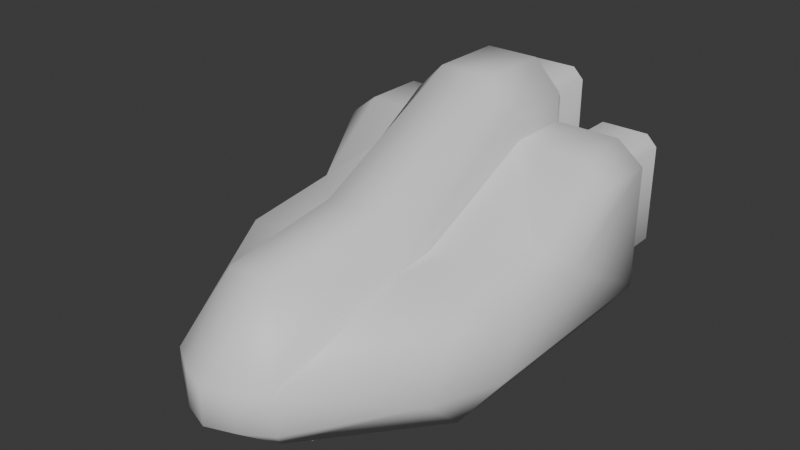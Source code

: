 # Source: f01.blend  (saved by Blender 4.1.24; exported with 4.5.12 LTS)
import bpy
from mathutils import Matrix  # noqa: F401  (used for matrix-valued properties, if any)

bpy.ops.wm.read_factory_settings(use_empty=True)
scene = bpy.context.scene
scene.name = 'Scene'

# ---- collections
col_collection = bpy.data.collections.new('Collection'); scene.collection.children.link(col_collection)

# ---- materials (node trees are filled in below, after node groups)
mat_material = bpy.data.materials.new('Material')
mat_material.alpha_threshold = 0.0
mat_material.use_transparent_shadow = False
mat_material.roughness = 0.5
mat_material.line_color = (0.0, 0.0, 0.0, 1.0)

# ---- material node trees
mat_material.use_nodes = True; mat_material.node_tree.nodes.clear()
_N = mat_material.node_tree.nodes; _L = mat_material.node_tree.links
n0 = _N.new('ShaderNodeOutputMaterial'); n0.name = 'Material Output'; n0.location = (300, 300)
n1 = _N.new('ShaderNodeBsdfPrincipled'); n1.name = 'Principled BSDF'; n1.location = (10, 300)
n1.inputs[3].default_value = 1.45
_L.new(n1.outputs[0], n0.inputs[0])
n0.is_active_output = True

# ---- world
world_world = bpy.data.worlds.new('World'); scene.world = world_world
world_world.use_nodes = True; world_world.node_tree.nodes.clear()
_N = world_world.node_tree.nodes; _L = world_world.node_tree.links
n0 = _N.new('ShaderNodeOutputWorld'); n0.name = 'World Output'; n0.location = (300, 300)
n1 = _N.new('ShaderNodeBackground'); n1.name = 'Background'; n1.location = (10, 300)
n1.inputs[0].default_value = (0.05088, 0.05088, 0.05088, 1.0)
_L.new(n1.outputs[0], n0.inputs[0])
n0.is_active_output = True
world_world.color = (0.05088, 0.05088, 0.05088)
world_world.use_sun_shadow = False
world_world.sun_shadow_jitter_overblur = 0.0

# ---- meshes
me_cube = bpy.data.meshes.new('Cube')
me_cube.from_pydata([(0.0, 1.0, 1.124), (0.327, 3.159, -0.0725), (1.592, 2.261, 0.6171), (0.4714, 3.159, 0.07187), (0.0, -0.6017, -1.0), (0.8238, 5.01, -0.4764), (0.4714, 3.159, 1.634), (0.6794, 5.01, -0.3321), (0.327, 3.159, 1.779), (0.6794, 5.01, 0.9841), (0.8238, 5.01, 1.129), (0.3575, -0.6017, -1.0), (0.0, -0.5081, 0.9211), (0.4714, 5.01, 0.07187), (1.592, 0.9934, 0.4625), (0.327, 5.01, -0.0725), (0.327, 5.01, 1.779), (1.622, 5.01, -0.3321), (1.592, 0.9147, -1.0), (1.478, 5.01, -0.4764), (0.4714, 5.01, 1.634), (1.478, 5.01, 1.129), (1.622, 5.01, 0.9841), (1.592, 0.3942, -0.5), (0.0, -1.35, 0.0), (0.327, 4.085, -0.0725), (0.327, 4.085, 1.779), (0.0, -1.35, -0.5), (1.592, 3.215, 1.412), (-2.98e-08, 5.01, -0.0725), (-2.98e-08, 3.159, -0.0725), (0.0, 3.06, 2.169), (-2.98e-08, 3.159, 1.779), (0.0, 4.032, 2.169), (-2.98e-08, 5.01, 1.779), (1.592, 4.032, 1.412), (0.0, 4.032, -1.0), (-2.98e-08, 4.085, -0.0725), (1.592, 4.032, -1.0), (-2.98e-08, 4.085, 1.779), (1.949, 2.622, 0.3364), (0.715, 1.0, 0.5582), (1.949, 4.032, -0.5), (1.949, 1.54, 0.2243), (0.715, -0.9944, 0.0), (0.715, -0.9944, -0.5), (1.949, 1.278, -0.5), (0.3575, 1.0, 1.124), (0.3575, -0.5081, 0.9211), (0.3575, -1.221, 0.0), (0.3575, -1.221, -0.5), (0.715, 3.06, 1.8), (1.949, 3.215, 1.132), (0.3575, 3.06, 2.169), (0.715, 4.032, 1.8), (1.949, 4.032, 1.132), (0.3575, 4.032, 2.169), (0.715, 4.032, 1.412), (0.715, 1.483, 0.6171), (0.715, 3.215, 1.412), (0.6407, 4.195, 1.674), (0.6407, 4.195, 1.326), (0.0, 4.195, 2.004), (0.3203, 4.195, 2.004), (1.426, 4.195, 1.326), (1.426, 4.195, -0.8353), (0.0, 4.195, -0.8353), (1.747, 4.195, 1.075), (1.747, 4.195, -0.3873), (0.0, 4.195, 1.779), (0.327, 4.195, -0.0725), (0.4714, 4.195, 0.07187), (0.0, 4.195, -0.0725), (0.327, 4.195, 1.779), (0.4714, 4.195, 1.634), (0.0, 4.085, 1.779), (0.0, 4.032, -0.0725), (0.0, 4.032, 1.779), (0.0, 4.085, -0.0725), (0.8238, 4.195, 1.129), (1.478, 4.195, 1.129), (1.622, 4.195, 0.9841), (1.622, 4.195, -0.3321), (1.478, 4.195, -0.4764), (0.6794, 4.195, -0.3321), (0.8238, 4.195, -0.4764), (0.6794, 4.195, 0.9841)], [], [(47, 0, 12, 48), (49, 44, 48), (36, 38, 4), (47, 53, 31, 0), (41, 51, 53, 47), (24, 49, 48, 12), (41, 47, 48, 44), (27, 50, 49, 24), (50, 45, 44, 49), (11, 45, 50), (4, 11, 50, 27), (57, 54, 51, 59), (53, 56, 33, 31), (51, 54, 56, 53), (44, 14, 41), (2, 28, 59, 58), (23, 14, 44), (45, 23, 44), (11, 18, 23, 45), (59, 28, 35, 57), (23, 46, 43), (18, 11, 4, 38), (46, 42, 43), (2, 40, 52), (46, 18, 38, 42), (40, 2, 43), (18, 46, 23), (55, 52, 40, 42), (52, 55, 35, 28), (59, 51, 41, 58), (41, 14, 2, 58), (28, 2, 52), (43, 42, 40), (43, 2, 14), (43, 14, 23), (33, 56, 63, 62), (73, 63, 60, 74), (67, 68, 82, 81), (57, 35, 64, 61), (77, 33, 62, 69, 75), (72, 66, 36, 76, 78), (56, 54, 60, 63), (54, 57, 61, 60), (55, 42, 68, 67), (35, 55, 67, 64), (42, 38, 65, 68), (38, 36, 66, 65), (74, 6, 3, 71), (71, 13, 20, 74), (16, 20, 13, 15, 29, 34), (71, 3, 1, 25, 70), (70, 15, 13, 71), (26, 8, 6, 74, 73), (74, 20, 16, 73), (25, 1, 30, 37, 76, 78), (37, 78, 76), (25, 78, 72, 70), (37, 29, 15, 70, 72, 78), (77, 75, 39), (39, 32, 8, 26, 75, 77), (26, 73, 69, 75), (69, 73, 16, 34, 39, 75), (32, 30, 1, 3, 6, 8), (17, 22, 81, 82), (80, 21, 10, 79), (86, 9, 7, 84), (19, 5, 7, 9, 10, 21, 22, 17), (84, 7, 5, 85), (79, 10, 9, 86), (19, 17, 82, 83), (22, 21, 80, 81), (5, 19, 83, 85), (65, 83, 82, 68), (71, 84, 66, 70), (80, 64, 67, 81), (70, 66, 72), (66, 84, 85), (85, 83, 65, 66), (74, 86, 84, 71), (63, 73, 69, 62), (86, 74, 61, 79), (79, 61, 64, 80), (61, 74, 60)])
me_cube.polygons.foreach_set('use_smooth', [1, 1, 1, 1, 1, 1, 1, 1, 1, 1, 1, 1, 1, 1, 1, 1, 1, 1, 1, 1, 1, 1, 1, 1, 1, 1, 1, 1, 1, 1, 1, 1, 1, 1, 1, 1, 0, 0, 1, 0, 0, 1, 1, 1, 1, 1, 1, 0, 1, 0, 0, 1, 0, 1, 0, 0, 0, 1, 0, 0, 0, 1, 0, 1, 1, 1, 0, 1, 1, 1, 1, 1, 0, 0, 0, 0, 0, 0, 0, 0, 0, 0, 0])
_k = set([(41, 44), (41, 58), (57, 59), (58, 59)])
me_cube.attributes.new('sharp_edge', 'BOOLEAN', 'EDGE').data.foreach_set('value', [ (min(e.vertices), max(e.vertices)) in _k for e in me_cube.edges])
_uv = me_cube.uv_layers.new(name='UVMap')
_uv.uv.foreach_set('vector', [0.625, 0.625, 0.625, 0.75, 0.875, 0.75, 0.875, 0.625, 0.5, 0.125, 0.625, 0.25, 0.625, 0.125, 0.375, 0.6526, 0.375, 0.75, 0.375, 0.6526, 0.625, 0.625, 0.625, 0.625, 0.625, 0.75, 0.625, 0.75, 0.625, 0.5, 0.625, 0.5, 0.625, 0.625, 0.625, 0.625, 0.5, 0.0, 0.5, 0.125, 0.625, 0.125, 0.625, 0.0, 0.625, 0.5, 0.625, 0.625, 0.875, 0.625, 0.875, 0.5, 0.4375, 0.0, 0.4375, 0.125, 0.5, 0.125, 0.5, 0.0, 0.4375, 0.125, 0.4375, 0.25, 0.5, 0.25, 0.5, 0.125, 0.375, 0.125, 0.375, 0.25, 0.4375, 0.125, 0.375, 0.0, 0.375, 0.125, 0.4375, 0.125, 0.4375, 0.0, 0.5829, 0.5, 0.625, 0.5, 0.625, 0.5, 0.5895, 0.5, 0.625, 0.625, 0.625, 0.625, 0.625, 0.75, 0.625, 0.75, 0.625, 0.5, 0.625, 0.5, 0.625, 0.625, 0.625, 0.625, 0.875, 0.6923, 0.875, 0.75, 0.7202, 0.6923, 0.625, 0.75, 0.625, 0.75, 0.625, 0.6923, 0.625, 0.6923, 0.5, 0.0, 0.625, 0.0, 0.5, 0.05772, 0.4375, 0.05772, 0.5, 0.0, 0.5, 0.05772, 0.375, 0.09744, 0.375, 0.0, 0.4375, 0.0, 0.4375, 0.05772, 0.625, 0.6923, 0.625, 0.75, 0.625, 0.75, 0.625, 0.6923, 0.5, 0.125, 0.5, 0.25, 0.625, 0.25, 0.125, 0.75, 0.375, 0.75, 0.375, 0.6875, 0.375, 0.625, 0.4375, 0.25, 0.5, 0.5, 0.625, 0.25, 0.625, 0.625, 0.625, 0.5, 0.625, 0.5, 0.125, 0.5, 0.125, 0.625, 0.375, 0.625, 0.375, 0.5, 0.625, 0.5, 0.625, 0.625, 0.875, 0.5, 0.375, 0.125, 0.375, 0.25, 0.4375, 0.125, 0.625, 0.5, 0.625, 0.5, 0.625, 0.5, 0.375, 0.5, 0.625, 0.5, 0.625, 0.5, 0.625, 0.625, 0.625, 0.625, 0.5895, 0.5, 0.625, 0.5, 0.5857, 0.5, 0.5683, 0.5, 0.7202, 0.6923, 0.875, 0.75, 0.625, 0.75, 0.625, 0.6923, 0.625, 0.625, 0.625, 0.625, 0.625, 0.5, 0.625, 0.25, 0.5, 0.5, 0.625, 0.5, 0.875, 0.5, 0.625, 0.625, 0.875, 0.625, 0.625, 0.25, 0.625, 0.125, 0.5, 0.125, 0.625, 0.75, 0.625, 0.625, 0.625, 0.625, 0.625, 0.75, 0.6128, 0.6254, 0.625, 0.625, 0.625, 0.5, 0.6114, 0.578, 0.625, 0.5, 0.375, 0.5, 0.3938, 0.5393, 0.6025, 0.5284, 0.625, 0.6923, 0.625, 0.75, 0.625, 0.75, 0.625, 0.6923, 0.0, 0.0, 0.0, 0.0, 0.0, 0.0, 0.0, 0.0, 0.0, 0.0, 0.0, 0.0, 0.0, 0.0, 0.0, 0.0, 0.0, 0.0, 0.0, 0.0, 0.625, 0.625, 0.625, 0.5, 0.625, 0.5, 0.625, 0.625, 0.625, 0.5, 0.5829, 0.5, 0.5829, 0.5, 0.625, 0.5, 0.625, 0.5, 0.375, 0.5, 0.375, 0.5, 0.625, 0.5, 0.625, 0.625, 0.625, 0.5, 0.625, 0.5, 0.625, 0.625, 0.375, 0.5, 0.375, 0.625, 0.375, 0.625, 0.375, 0.5, 0.375, 0.75, 0.375, 0.6526, 0.375, 0.6526, 0.375, 0.75, 0.6055, 0.6101, 0.6055, 0.75, 0.3945, 0.75, 0.3945, 0.6101, 0.3945, 0.6101, 0.3945, 0.5, 0.6055, 0.5, 0.6055, 0.6101, 0.625, 0.4617, 0.6055, 0.5, 0.3945, 0.5, 0.375, 0.4617, 0.375, 0.375, 0.625, 0.375, 0.3945, 0.6101, 0.3945, 0.75, 0.3367, 0.75, 0.3367, 0.625, 0.3367, 0.6101, 0.3367, 0.6101, 0.3367, 0.5, 0.3945, 0.5, 0.3945, 0.6101, 0.6633, 0.625, 0.6633, 0.75, 0.6055, 0.75, 0.6055, 0.6101, 0.6633, 0.6101, 0.6055, 0.6101, 0.6055, 0.5, 0.6633, 0.5, 0.6633, 0.6101, 0.3367, 0.625, 0.3367, 0.75, 0.25, 0.75, 0.25, 0.625, 0.25, 0.6321, 0.25, 0.625, 0.25, 0.625, 0.25, 0.625, 0.25, 0.6321, 0.3367, 0.625, 0.25, 0.625, 0.25, 0.6101, 0.3367, 0.6101, 0.25, 0.625, 0.25, 0.5, 0.3367, 0.5, 0.3367, 0.6101, 0.25, 0.6101, 0.25, 0.625, 0.75, 0.6321, 0.75, 0.625, 0.75, 0.625, 0.75, 0.625, 0.75, 0.75, 0.6633, 0.75, 0.6633, 0.625, 0.75, 0.625, 0.75, 0.6321, 0.6633, 0.625, 0.6633, 0.6101, 0.75, 0.6101, 0.75, 0.625, 0.75, 0.6101, 0.6633, 0.6101, 0.6633, 0.5, 0.75, 0.5, 0.75, 0.625, 0.75, 0.625, 0.625, 0.875, 0.375, 0.875, 0.375, 0.7883, 0.3945, 0.75, 0.6055, 0.75, 0.625, 0.7883, 0.3945, 0.5, 0.6055, 0.5, 0.6055, 0.6101, 0.3945, 0.6101, 0.6633, 0.6101, 0.6633, 0.5, 0.8367, 0.5, 0.8367, 0.6101, 0.6055, 0.1399, 0.6055, 0.25, 0.3945, 0.25, 0.3945, 0.1399, 0.375, 0.4617, 0.375, 0.2883, 0.3945, 0.25, 0.6055, 0.25, 0.625, 0.2883, 0.625, 0.4617, 0.6055, 0.5, 0.3945, 0.5, 0.125, 0.6101, 0.125, 0.5, 0.1633, 0.5, 0.1633, 0.6101, 0.625, 0.1399, 0.625, 0.25, 0.6055, 0.25, 0.6055, 0.1399, 0.3367, 0.5, 0.3945, 0.5, 0.3945, 0.6101, 0.3367, 0.6101, 0.6055, 0.5, 0.6633, 0.5, 0.6633, 0.6101, 0.6055, 0.6101, 0.1633, 0.5, 0.3367, 0.5, 0.3367, 0.6101, 0.1633, 0.6101, 0.375, 0.75, 0.3911, 0.6128, 0.3938, 0.5393, 0.375, 0.5, 0.4608, 0.6589, 0.4228, 0.6576, 0.375, 0.6526, 0.4457, 0.6646, 0.6103, 0.5778, 0.625, 0.625, 0.625, 0.5, 0.6025, 0.5284, 0.4457, 0.6646, 0.375, 0.6526, 0.4422, 0.6787, 0.375, 0.6526, 0.4228, 0.6576, 0.4084, 0.6681, 0.4084, 0.6681, 0.3911, 0.6128, 0.375, 0.75, 0.375, 0.6526, 0.6114, 0.578, 0.5604, 0.6184, 0.4228, 0.6576, 0.4608, 0.6589, 0.625, 0.625, 0.6128, 0.6254, 0.6051, 0.7423, 0.625, 0.75, 0.5604, 0.6184, 0.6114, 0.578, 0.625, 0.6923, 0.5886, 0.6373, 0.5886, 0.6373, 0.625, 0.6923, 0.625, 0.625, 0.6103, 0.5778, 0.625, 0.6923, 0.6114, 0.578, 0.625, 0.5])
me_cube.materials.append(mat_material)
me_cube.use_mirror_vertex_groups = False
me_cube.update()

# ---- objects
ob_cube = bpy.data.objects.new('Cube', me_cube)

# ---- transforms, parenting, visibility, modifiers, constraints
ob_cube.location = (0.0, 0.0, 0.0)
ob_cube.lock_rotations_4d = False
ob_cube.empty_display_type = 'ARROWS'
ob_cube.lineart.crease_threshold = 0.0
_m = ob_cube.modifiers.new('Mirror', 'MIRROR')

# ---- collection membership
col_collection.objects.link(ob_cube)

# ---- scene / render settings (as saved in the file)
scene.frame_start = 1; scene.frame_end = 250; scene.frame_set(1)
scene.render.engine = 'BLENDER_EEVEE_NEXT'
scene.cycles.sampling_pattern = 'TABULATED_SOBOL'
scene.eevee.ray_tracing_options.trace_max_roughness = 0.0
bpy.context.view_layer.update()

# ---- added for rendering (the .blend has no active camera and no usable light): camera, sun
cam_auto = bpy.data.cameras.new('AutoCamera')
cam_auto.lens = 50.0
cam_auto.sensor_width = 36.0
cam_auto.clip_end = 1000.0
ob_auto_camera = bpy.data.objects.new('AutoCamera', cam_auto)
scene.collection.objects.link(ob_auto_camera)
ob_auto_camera.location = (7.49912, -7.16881, 6.58365)
ob_auto_camera.rotation_euler = (1.09748, -7.21219e-08, 0.694738)
scene.camera = ob_auto_camera
light_auto_sun = bpy.data.lights.new('AutoSun', 'SUN')
light_auto_sun.energy = 3.0
light_auto_sun.angle = 0.0523599
ob_auto_sun = bpy.data.objects.new('AutoSun', light_auto_sun)
scene.collection.objects.link(ob_auto_sun)
ob_auto_sun.rotation_euler = (0.872665, 0.174533, 0.523599)
bpy.context.view_layer.update()
